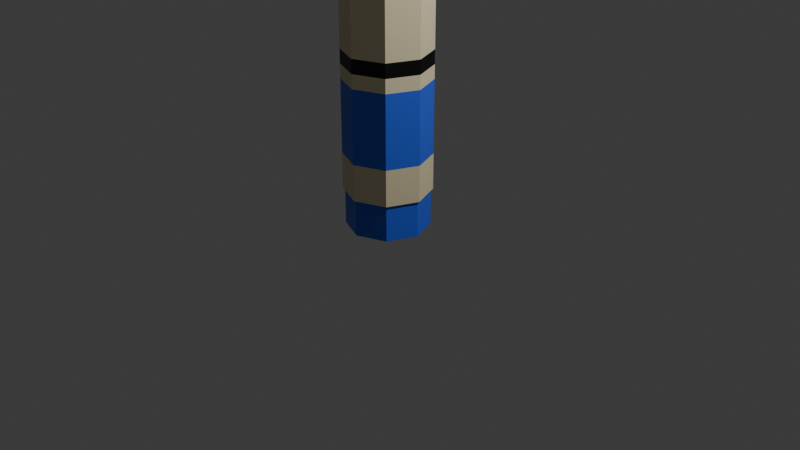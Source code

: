 # Source: CrayonBlue.blend  (saved by Blender 5.0.118; exported with 4.5.12 LTS)
import bpy
from mathutils import Matrix  # noqa: F401  (used for matrix-valued properties, if any)

bpy.ops.wm.read_factory_settings(use_empty=True)
scene = bpy.context.scene
scene.name = 'Scene'

# ---- collections
col_collection = bpy.data.collections.new('Collection'); scene.collection.children.link(col_collection)

# ---- materials (node trees are filled in below, after node groups)
mat_material_004 = bpy.data.materials.new('Material.004')
mat_material_006 = bpy.data.materials.new('Material.006')
mat_text = bpy.data.materials.new('Text')
mat_material_010 = bpy.data.materials.new('Material.010')

# ---- material node trees
mat_material_004.use_nodes = True; mat_material_004.node_tree.nodes.clear()
_N = mat_material_004.node_tree.nodes; _L = mat_material_004.node_tree.links
n0 = _N.new('ShaderNodeBsdfPrincipled'); n0.name = 'Principled BSDF'; n0.location = (-200, 100)
n0.inputs[0].default_value = (0.8, 0.7115, 0.4588, 1.0)
n1 = _N.new('ShaderNodeOutputMaterial'); n1.name = 'Material Output'; n1.location = (200, 100)
_L.new(n0.outputs[0], n1.inputs[0])
n1.is_active_output = True
mat_material_006.use_nodes = True; mat_material_006.node_tree.nodes.clear()
_N = mat_material_006.node_tree.nodes; _L = mat_material_006.node_tree.links
n0 = _N.new('ShaderNodeBsdfPrincipled'); n0.name = 'Principled BSDF'; n0.location = (-200, 100)
n0.inputs[0].default_value = (0.4076, 0.05967, 0.02641, 1.0)
n1 = _N.new('ShaderNodeOutputMaterial'); n1.name = 'Material Output'; n1.location = (200, 100)
_L.new(n0.outputs[0], n1.inputs[0])
n1.is_active_output = True
mat_text.use_nodes = True; mat_text.node_tree.nodes.clear()
_N = mat_text.node_tree.nodes; _L = mat_text.node_tree.links
n0 = _N.new('ShaderNodeBsdfPrincipled'); n0.name = 'Principled BSDF'; n0.location = (-200, 100)
n0.inputs[0].default_value = (0.0, 0.0, 0.0, 1.0)
n1 = _N.new('ShaderNodeOutputMaterial'); n1.name = 'Material Output'; n1.location = (200, 100)
_L.new(n0.outputs[0], n1.inputs[0])
n1.is_active_output = True
mat_material_010.use_nodes = True; mat_material_010.node_tree.nodes.clear()
_N = mat_material_010.node_tree.nodes; _L = mat_material_010.node_tree.links
n0 = _N.new('ShaderNodeBsdfPrincipled'); n0.name = 'Principled BSDF'; n0.location = (-200, 100)
n0.inputs[0].default_value = (0.03997, 0.1248, 0.8, 1.0)
n1 = _N.new('ShaderNodeOutputMaterial'); n1.name = 'Material Output'; n1.location = (200, 100)
_L.new(n0.outputs[0], n1.inputs[0])
n1.is_active_output = True

# ---- world
world_world = bpy.data.worlds.new('World'); scene.world = world_world
world_world.use_nodes = True; world_world.node_tree.nodes.clear()
_N = world_world.node_tree.nodes; _L = world_world.node_tree.links
n0 = _N.new('ShaderNodeOutputWorld'); n0.name = 'World Output'; n0.location = (200, 100)
n1 = _N.new('ShaderNodeBackground'); n1.name = 'Background'; n1.location = (-200, 100)
n1.inputs[0].default_value = (0.05088, 0.05088, 0.05088, 1.0)
_L.new(n1.outputs[0], n0.inputs[0])
n0.is_active_output = True
world_world.color = (0.05088, 0.05088, 0.05088)
world_world.sun_shadow_jitter_overblur = 0.0

# ---- cameras
cam_camera = bpy.data.cameras.new('Camera')
cam_camera.clip_end = 100.0
cam_camera.ortho_scale = 7.314

# ---- lights
light_light = bpy.data.lights.new('Light', 'POINT')
light_light.energy = 1000.0
light_light.shadow_soft_size = 0.1

# ---- meshes
me_cylinder_002 = bpy.data.meshes.new('Cylinder.002')
me_cylinder_002.from_pydata([(0.0, 0.4241, -0.4241), (0.0, 0.4241, 5.635), (0.2999, 0.2999, -0.4241), (0.2999, 0.2999, 5.635), (0.4241, 0.0, -0.4241), (0.4241, 0.0, 5.635), (0.2999, -0.2999, -0.4241), (0.2999, -0.2999, 5.635), (0.0, -0.4241, -0.4241), (0.0, -0.4241, 5.635), (-0.2999, -0.2999, -0.4241), (-0.2999, -0.2999, 5.635), (-0.4241, 0.0, -0.4241), (-0.4241, 0.0, 5.635), (-0.2999, 0.2999, -0.4241), (-0.2999, 0.2999, 5.635), (0.2999, 0.2999, 5.635), (0.0, 0.4241, 5.635), (0.4241, 0.0, 5.635), (0.2999, -0.2999, 5.635), (0.0, -0.4241, 5.635), (-0.2999, -0.2999, 5.635), (-0.4241, 0.0, 5.635), (-0.2999, 0.2999, 5.635), (0.1304, 0.1304, 6.673), (-2.106e-09, 0.1844, 6.673), (0.1844, -2.106e-09, 6.673), (0.1304, -0.1304, 6.673), (-2.106e-09, -0.1844, 6.673), (-0.1304, -0.1304, 6.673), (-0.1844, -2.106e-09, 6.673), (-0.1304, 0.1304, 6.673), (0.3153, 0.3153, 4.12), (0.3153, 0.3153, 4.877), (0.3153, 0.3153, 5.256), (0.0, 0.4459, 4.877), (0.0, 0.4459, 4.12), (0.0, 0.4459, 1.091), (0.0, 0.4459, 0.3332), (0.0, 0.4459, -0.04544), (-0.2999, 0.2999, 5.256), (-0.4241, 0.0, 5.256), (-0.2999, -0.2999, 5.256), (0.0, -0.4241, 5.256), (0.2999, -0.2999, 5.256), (0.4241, 0.0, 5.256), (0.2999, 0.2999, 5.256), (0.0, 0.4241, 5.256), (0.0, 0.4241, -0.04544), (-0.2999, 0.2999, -0.04544), (-0.4241, 0.0, -0.04544), (-0.2999, -0.2999, -0.04544), (0.0, -0.4241, -0.04544), (0.2999, -0.2999, -0.04544), (0.4241, 0.0, -0.04544), (0.2999, 0.2999, -0.04544), (0.3153, 0.3153, 1.091), (0.3153, 0.3153, 0.3332), (0.4459, 0.0, 5.256), (0.4459, 0.0, 4.877), (0.4459, 0.0, 4.12), (0.0, 0.4459, 5.256), (-0.3153, 0.3153, -0.04544), (0.4459, 0.0, 1.091), (0.4459, 0.0, 0.3332), (0.3153, -0.3153, 5.256), (0.3153, -0.3153, 4.877), (0.3153, -0.3153, 4.12), (-0.4459, 0.0, -0.04544), (-0.3153, -0.3153, -0.04544), (0.0, -0.4459, -0.04544), (0.3153, -0.3153, 1.091), (0.3153, -0.3153, 0.3332), (0.0, -0.4459, 5.256), (0.0, -0.4459, 4.877), (0.0, -0.4459, 4.12), (0.3153, -0.3153, -0.04544), (0.4459, 0.0, -0.04544), (0.3153, 0.3153, -0.04544), (0.0, -0.4459, 1.091), (0.0, -0.4459, 0.3332), (-0.3153, -0.3153, 5.256), (-0.3153, -0.3153, 4.877), (-0.3153, -0.3153, 4.12), (-0.3153, 0.3153, 0.3332), (-0.3153, -0.3153, 1.091), (-0.3153, -0.3153, 0.3332), (-0.4459, 0.0, 5.256), (-0.4459, 0.0, 4.877), (-0.4459, 0.0, 4.12), (-0.4459, 0.0, 0.3332), (-0.4459, 0.0, 1.091), (-0.3153, 0.3153, 5.256), (-0.3153, 0.3153, 4.877), (-0.3153, 0.3153, 4.12), (-0.3153, 0.3153, 1.091), (0.4459, 0.0, 1.527), (0.3153, 0.3153, 1.527), (0.0, 0.4459, 1.527), (0.3153, -0.3153, 1.527), (0.0, -0.4459, 1.527), (-0.3153, -0.3153, 1.527), (-0.4459, 0.0, 1.527), (-0.3153, 0.3153, 1.527), (0.4459, 0.0, 1.382), (0.4459, 0.0, 1.236), (0.3153, 0.3153, 1.382), (0.3153, 0.3153, 1.236), (0.3153, -0.3153, 1.382), (0.3153, -0.3153, 1.236), (0.0, -0.4459, 1.382), (0.0, -0.4459, 1.236), (-0.3153, -0.3153, 1.382), (-0.3153, -0.3153, 1.236), (-0.4459, 0.0, 1.382), (-0.4459, 0.0, 1.236), (-0.3153, 0.3153, 1.382), (-0.3153, 0.3153, 1.236), (0.0, 0.4459, 1.236), (0.0, 0.4459, 1.382)], [], [(47, 1, 3, 46), (46, 3, 5, 45), (45, 5, 7, 44), (44, 7, 9, 43), (43, 9, 11, 42), (42, 11, 13, 41), (7, 5, 18, 19), (41, 13, 15, 40), (40, 15, 1, 47), (0, 2, 4, 6, 8, 10, 12, 14), (19, 18, 26, 27), (13, 11, 21, 22), (9, 7, 19, 20), (15, 13, 22, 23), (5, 3, 16, 18), (11, 9, 20, 21), (1, 15, 23, 17), (3, 1, 17, 16), (24, 25, 31, 30, 29, 28, 27, 26), (16, 17, 25, 24), (17, 23, 31, 25), (22, 21, 29, 30), (20, 19, 27, 28), (18, 16, 24, 26), (23, 22, 30, 31), (21, 20, 28, 29), (115, 117, 95, 91), (69, 86, 90, 68), (68, 90, 84, 62), (94, 93, 35, 36), (90, 91, 95, 84), (84, 95, 37, 38), (62, 84, 38, 39), (117, 118, 37, 95), (45, 44, 65, 58), (42, 41, 87, 81), (48, 49, 62, 39), (51, 52, 70, 69), (54, 55, 78, 77), (14, 49, 48, 0), (50, 51, 69, 68), (53, 54, 77, 76), (10, 51, 50, 12), (49, 50, 68, 62), (52, 53, 76, 70), (55, 48, 39, 78), (8, 52, 51, 10), (12, 50, 49, 14), (46, 45, 58, 34), (4, 54, 53, 6), (43, 42, 81, 73), (40, 47, 61, 92), (47, 46, 34, 61), (2, 55, 54, 4), (6, 53, 52, 8), (44, 43, 73, 65), (0, 48, 55, 2), (41, 40, 92, 87), (89, 88, 93, 94), (86, 85, 91, 90), (113, 115, 91, 85), (33, 34, 58, 59), (83, 82, 88, 89), (70, 80, 86, 69), (80, 79, 85, 86), (59, 58, 65, 66), (35, 61, 34, 33), (111, 113, 85, 79), (74, 73, 81, 82), (75, 74, 82, 83), (76, 72, 80, 70), (72, 71, 79, 80), (82, 81, 87, 88), (66, 65, 73, 74), (109, 111, 79, 71), (93, 92, 61, 35), (67, 66, 74, 75), (77, 64, 72, 76), (64, 63, 71, 72), (88, 87, 92, 93), (105, 109, 71, 63), (60, 59, 66, 67), (78, 57, 64, 77), (57, 56, 63, 64), (107, 105, 63, 56), (32, 33, 59, 60), (39, 38, 57, 78), (38, 37, 56, 57), (98, 36, 32, 97), (36, 35, 33, 32), (119, 98, 97, 106), (32, 60, 96, 97), (60, 67, 99, 96), (67, 75, 100, 99), (75, 83, 101, 100), (83, 89, 102, 101), (94, 36, 98, 103), (89, 94, 103, 102), (37, 118, 107, 56), (118, 119, 106, 107), (97, 96, 104, 106), (106, 104, 105, 107), (96, 99, 108, 104), (104, 108, 109, 105), (99, 100, 110, 108), (108, 110, 111, 109), (100, 101, 112, 110), (110, 112, 113, 111), (101, 102, 114, 112), (112, 114, 115, 113), (103, 98, 119, 116), (116, 119, 118, 117), (102, 103, 116, 114), (114, 116, 117, 115)])
me_cylinder_002.polygons.foreach_set('material_index', [3, 3, 3, 3, 3, 3, 0, 3, 3, 3, 3, 0, 0, 0, 0, 0, 0, 0, 3, 3, 3, 3, 3, 3, 3, 3, 0, 0, 0, 3, 3, 3, 0, 0, 0, 0, 0, 0, 0, 3, 0, 0, 3, 0, 0, 0, 3, 3, 0, 3, 0, 0, 0, 3, 3, 0, 3, 0, 3, 3, 0, 0, 3, 0, 3, 0, 0, 0, 0, 3, 0, 3, 0, 0, 0, 0, 3, 0, 3, 0, 0, 3, 0, 3, 0, 3, 0, 3, 0, 3, 0, 0, 0, 0, 0, 0, 0, 0, 0, 2, 0, 2, 0, 2, 0, 2, 0, 2, 0, 2, 0, 2, 0, 2])
_uv = me_cylinder_002.uv_layers.new(name='UVMap')
_uv.uv.foreach_set('vector', [0.7566, 0.002027, 0.7545, 0.06979, 0.6956, 0.06891, 0.6985, 0.0002722, 0.6985, 0.0002722, 0.6956, 0.06891, 0.6368, 0.07216, 0.6354, 0.0002721, 0.6348, 0.2697, 0.6325, 0.3383, 0.573, 0.337, 0.576, 0.2677, 0.576, 0.2677, 0.573, 0.337, 0.5135, 0.3405, 0.512, 0.2677, 0.7566, 0.2694, 0.7545, 0.3372, 0.6956, 0.3363, 0.6985, 0.2677, 0.6985, 0.2677, 0.6956, 0.3363, 0.6368, 0.3395, 0.6354, 0.2677, 0.573, 0.337, 0.6325, 0.3383, 0.6325, 0.3384, 0.573, 0.3371, 0.6348, 0.002286, 0.6325, 0.07092, 0.573, 0.06962, 0.576, 0.0002721, 0.576, 0.0002721, 0.573, 0.06962, 0.5135, 0.07315, 0.512, 0.0002721, 0.6142, 0.535, 0.6566, 0.5774, 0.6566, 0.6373, 0.6142, 0.6796, 0.5544, 0.6796, 0.512, 0.6373, 0.512, 0.5774, 0.5544, 0.535, 0.573, 0.3371, 0.6325, 0.3384, 0.6027, 0.5335, 0.5766, 0.5318, 0.6368, 0.3395, 0.6956, 0.3363, 0.6956, 0.3364, 0.6368, 0.3396, 0.5135, 0.3405, 0.573, 0.337, 0.573, 0.3371, 0.5135, 0.3406, 0.573, 0.06962, 0.6325, 0.07092, 0.6325, 0.07099, 0.573, 0.06968, 0.6368, 0.07216, 0.6956, 0.06891, 0.6956, 0.06897, 0.6368, 0.07223, 0.6956, 0.3363, 0.7545, 0.3372, 0.7545, 0.3372, 0.6956, 0.3364, 0.5135, 0.07315, 0.573, 0.06962, 0.573, 0.06968, 0.5135, 0.07322, 0.6956, 0.06891, 0.7545, 0.06979, 0.7545, 0.06986, 0.6956, 0.06897, 0.5304, 0.743, 0.512, 0.7246, 0.512, 0.6986, 0.5304, 0.6802, 0.5564, 0.6802, 0.5749, 0.6986, 0.5749, 0.7246, 0.5564, 0.743, 0.6956, 0.06897, 0.7545, 0.06986, 0.7295, 0.2629, 0.7038, 0.2618, 0.5135, 0.07322, 0.573, 0.06968, 0.5766, 0.2644, 0.5506, 0.2671, 0.6368, 0.3396, 0.6956, 0.3364, 0.7038, 0.5292, 0.6727, 0.5327, 0.5135, 0.3406, 0.573, 0.3371, 0.5766, 0.5318, 0.5506, 0.5345, 0.6368, 0.07223, 0.6956, 0.06897, 0.7038, 0.2618, 0.6727, 0.2653, 0.573, 0.06968, 0.6325, 0.07099, 0.6027, 0.2661, 0.5766, 0.2644, 0.6956, 0.3364, 0.7545, 0.3372, 0.7295, 0.5303, 0.7038, 0.5292, 0.2557, 0.2443, 0.1919, 0.2444, 0.1919, 0.2172, 0.2557, 0.217, 0.3189, 0.01629, 0.3183, 0.07831, 0.2571, 0.07657, 0.2611, 0.007953, 0.2461, 0.003246, 0.2541, 0.07496, 0.1903, 0.07831, 0.1909, 0.01629, 0.1922, 0.7826, 0.1936, 0.9217, 0.1298, 0.925, 0.1283, 0.7829, 0.2541, 0.07496, 0.2557, 0.217, 0.1919, 0.2172, 0.1903, 0.07831, 0.1903, 0.07831, 0.1919, 0.2172, 0.1284, 0.2172, 0.1291, 0.07657, 0.1909, 0.01629, 0.1903, 0.07831, 0.1291, 0.07657, 0.1331, 0.007953, 0.1919, 0.2444, 0.1283, 0.2443, 0.1284, 0.2172, 0.1919, 0.2172, 0.1207, 0.9958, 0.06517, 0.9872, 0.06503, 0.9837, 0.1229, 0.9921, 0.3212, 0.9872, 0.268, 0.9997, 0.2658, 0.9968, 0.321, 0.9837, 0.1352, 0.004289, 0.1907, 0.01283, 0.1909, 0.01629, 0.1331, 0.007953, 0.3187, 0.01283, 0.3719, 0.000272, 0.3741, 0.003246, 0.3189, 0.01629, 0.3908, 0.0002721, 0.4478, 0.00975, 0.4478, 0.01332, 0.3885, 0.004011, 0.7974, 0.7153, 0.7275, 0.7153, 0.7275, 0.6554, 0.7974, 0.6554, 0.2632, 0.004289, 0.3187, 0.01283, 0.3189, 0.01629, 0.2611, 0.007953, 0.06273, 0.01283, 0.1159, 0.0002721, 0.1181, 0.003246, 0.06287, 0.01629, 0.727, 0.5949, 0.6571, 0.5949, 0.6571, 0.535, 0.727, 0.535, 0.1907, 0.01283, 0.2439, 0.000272, 0.2461, 0.003246, 0.1909, 0.01629, 0.007253, 0.00429, 0.06273, 0.01283, 0.06287, 0.01629, 0.005063, 0.007953, 0.4478, 0.00975, 0.5044, 0.000807, 0.5064, 0.004087, 0.4478, 0.01332, 0.727, 0.6548, 0.6571, 0.6548, 0.6571, 0.5949, 0.727, 0.5949, 0.7974, 0.7751, 0.7275, 0.7751, 0.7275, 0.7153, 0.7974, 0.7153, 0.4491, 0.9849, 0.396, 0.9975, 0.3938, 0.9945, 0.4489, 0.9815, 0.6571, 0.6554, 0.727, 0.6554, 0.727, 0.7153, 0.6571, 0.7153, 0.3767, 0.9958, 0.3212, 0.9872, 0.321, 0.9837, 0.3788, 0.9921, 0.1932, 0.9872, 0.14, 0.9997, 0.1378, 0.9968, 0.193, 0.9837, 0.5045, 0.9935, 0.4491, 0.9849, 0.4489, 0.9815, 0.5067, 0.9898, 0.7974, 0.5949, 0.7275, 0.5949, 0.7275, 0.535, 0.7974, 0.535, 0.6571, 0.7153, 0.727, 0.7153, 0.727, 0.7751, 0.6571, 0.7751, 0.06517, 0.9872, 0.01196, 0.9997, 0.00982, 0.9968, 0.06503, 0.9837, 0.7974, 0.6548, 0.7275, 0.6548, 0.7275, 0.5949, 0.7974, 0.5949, 0.2487, 0.9958, 0.1932, 0.9872, 0.193, 0.9837, 0.2509, 0.9921, 0.2557, 0.7828, 0.2549, 0.9235, 0.1936, 0.9217, 0.1922, 0.7826, 0.3183, 0.07831, 0.3198, 0.2172, 0.2564, 0.2172, 0.2571, 0.07657, 0.3199, 0.2444, 0.2563, 0.2443, 0.2564, 0.2172, 0.3198, 0.2172, 0.4495, 0.9195, 0.4489, 0.9815, 0.3938, 0.9945, 0.3858, 0.9229, 0.3202, 0.7826, 0.3216, 0.9217, 0.2578, 0.925, 0.2563, 0.7829, 0.3741, 0.003246, 0.3821, 0.07496, 0.3183, 0.07831, 0.3189, 0.01629, 0.3821, 0.07496, 0.3837, 0.217, 0.3198, 0.2172, 0.3183, 0.07831, 0.1269, 0.9235, 0.1229, 0.9921, 0.06503, 0.9837, 0.06565, 0.9217, 0.5107, 0.9213, 0.5067, 0.9898, 0.4489, 0.9815, 0.4495, 0.9195, 0.3837, 0.2443, 0.3199, 0.2444, 0.3198, 0.2172, 0.3837, 0.217, 0.3829, 0.9235, 0.3788, 0.9921, 0.321, 0.9837, 0.3216, 0.9217, 0.3837, 0.7828, 0.3829, 0.9235, 0.3216, 0.9217, 0.3202, 0.7826, 0.06287, 0.01629, 0.0623, 0.07831, 0.00106, 0.07657, 0.005063, 0.007953, 0.0623, 0.07831, 0.06386, 0.2172, 0.0003753, 0.2172, 0.00106, 0.07657, 0.3216, 0.9217, 0.321, 0.9837, 0.2658, 0.9968, 0.2578, 0.925, 0.06565, 0.9217, 0.06503, 0.9837, 0.00982, 0.9968, 0.001782, 0.925, 0.06393, 0.2444, 0.0003202, 0.2443, 0.0003753, 0.2172, 0.06386, 0.2172, 0.1936, 0.9217, 0.193, 0.9837, 0.1378, 0.9968, 0.1298, 0.925, 0.06421, 0.7826, 0.06565, 0.9217, 0.001782, 0.925, 0.0002721, 0.7829, 0.1181, 0.003246, 0.1261, 0.07496, 0.0623, 0.07831, 0.06287, 0.01629, 0.1261, 0.07496, 0.1277, 0.217, 0.06386, 0.2172, 0.0623, 0.07831, 0.2549, 0.9235, 0.2509, 0.9921, 0.193, 0.9837, 0.1936, 0.9217, 0.1277, 0.2443, 0.06393, 0.2444, 0.06386, 0.2172, 0.1277, 0.217, 0.1277, 0.7828, 0.1269, 0.9235, 0.06565, 0.9217, 0.06421, 0.7826, 0.4478, 0.01332, 0.4478, 0.07741, 0.3849, 0.0753, 0.3885, 0.004011, 0.4478, 0.07741, 0.4478, 0.2164, 0.3843, 0.2163, 0.3849, 0.0753, 0.4479, 0.2435, 0.3843, 0.2435, 0.3843, 0.2163, 0.4478, 0.2164, 0.4481, 0.7808, 0.4495, 0.9195, 0.3858, 0.9229, 0.3843, 0.781, 0.5064, 0.004087, 0.5103, 0.07503, 0.4478, 0.07741, 0.4478, 0.01332, 0.5103, 0.07503, 0.5114, 0.2163, 0.4478, 0.2164, 0.4478, 0.07741, 0.5115, 0.2977, 0.5114, 0.7809, 0.4481, 0.7808, 0.4479, 0.2978, 0.5114, 0.7809, 0.5107, 0.9213, 0.4495, 0.9195, 0.4481, 0.7808, 0.5115, 0.2706, 0.5115, 0.2977, 0.4479, 0.2978, 0.4479, 0.2706, 0.4481, 0.7808, 0.3843, 0.781, 0.3843, 0.2977, 0.4479, 0.2978, 0.1277, 0.7828, 0.06421, 0.7826, 0.06397, 0.2987, 0.1277, 0.2987, 0.06421, 0.7826, 0.0002721, 0.7829, 0.0002721, 0.2987, 0.06397, 0.2987, 0.3837, 0.7828, 0.3202, 0.7826, 0.32, 0.2987, 0.3837, 0.2987, 0.3202, 0.7826, 0.2563, 0.7829, 0.2563, 0.2987, 0.32, 0.2987, 0.1922, 0.7826, 0.1283, 0.7829, 0.1283, 0.2987, 0.192, 0.2987, 0.2557, 0.7828, 0.1922, 0.7826, 0.192, 0.2987, 0.2557, 0.2987, 0.5114, 0.2163, 0.5114, 0.2435, 0.4479, 0.2435, 0.4478, 0.2164, 0.5114, 0.2435, 0.5115, 0.2706, 0.4479, 0.2706, 0.4479, 0.2435, 0.4479, 0.2978, 0.3843, 0.2977, 0.3843, 0.2706, 0.4479, 0.2706, 0.4479, 0.2706, 0.3843, 0.2706, 0.3843, 0.2435, 0.4479, 0.2435, 0.1277, 0.2987, 0.06397, 0.2987, 0.06396, 0.2715, 0.1277, 0.2715, 0.1277, 0.2715, 0.06396, 0.2715, 0.06393, 0.2444, 0.1277, 0.2443, 0.06397, 0.2987, 0.0002721, 0.2987, 0.0002902, 0.2715, 0.06396, 0.2715, 0.06396, 0.2715, 0.0002902, 0.2715, 0.0003202, 0.2443, 0.06393, 0.2444, 0.3837, 0.2987, 0.32, 0.2987, 0.3199, 0.2715, 0.3837, 0.2715, 0.3837, 0.2715, 0.3199, 0.2715, 0.3199, 0.2444, 0.3837, 0.2443, 0.32, 0.2987, 0.2563, 0.2987, 0.2563, 0.2715, 0.3199, 0.2715, 0.3199, 0.2715, 0.2563, 0.2715, 0.2563, 0.2443, 0.3199, 0.2444, 0.192, 0.2987, 0.1283, 0.2987, 0.1283, 0.2715, 0.192, 0.2715, 0.192, 0.2715, 0.1283, 0.2715, 0.1283, 0.2443, 0.1919, 0.2444, 0.2557, 0.2987, 0.192, 0.2987, 0.192, 0.2715, 0.2557, 0.2715, 0.2557, 0.2715, 0.192, 0.2715, 0.1919, 0.2444, 0.2557, 0.2443])
me_cylinder_002.materials.append(mat_material_004)
me_cylinder_002.materials.append(mat_material_006)
me_cylinder_002.materials.append(mat_text)
me_cylinder_002.materials.append(mat_material_010)
me_cylinder_002.update()

# ---- objects
ob_light = bpy.data.objects.new('Light', light_light)
ob_camera = bpy.data.objects.new('Camera', cam_camera)
ob_crayonblue = bpy.data.objects.new('CrayonBlue', me_cylinder_002)

# ---- transforms, parenting, visibility, modifiers, constraints
ob_light.location = (4.076, 1.005, 5.904)
ob_light.rotation_euler = (0.6503, 0.05522, 1.866)
ob_light.lock_rotations_4d = False
ob_light.empty_display_type = 'ARROWS'
ob_light.color = (0.0, 0.0, 0.0, 0.0)
ob_light.lineart.crease_threshold = 0.0
ob_camera.location = (7.359, -6.926, 4.958)
ob_camera.rotation_euler = (1.109, 0.0, 0.8149)
ob_camera.lock_rotations_4d = False
ob_camera.empty_display_type = 'ARROWS'
ob_camera.color = (0.0, 0.0, 0.0, 0.0)
ob_camera.display_type = 'WIRE'
ob_camera.lineart.crease_threshold = 0.0
ob_crayonblue.location = (0.0, -0.1523, 0.4347)
_vg = ob_crayonblue.vertex_groups.new(name='Group')

# ---- collection membership
col_collection.objects.link(ob_light)
col_collection.objects.link(ob_camera)
col_collection.objects.link(ob_crayonblue)

# ---- scene / render settings (as saved in the file)
scene.camera = ob_camera
scene.frame_start = 1; scene.frame_end = 250; scene.frame_set(1)
scene.render.engine = 'BLENDER_EEVEE_NEXT'
scene.render.bake_bias = 0.0
scene.render.bake_samples = 0
scene.cycles.sampling_pattern = 'TABULATED_SOBOL'
scene.eevee.use_volume_custom_range = False
bpy.context.view_layer.update()

